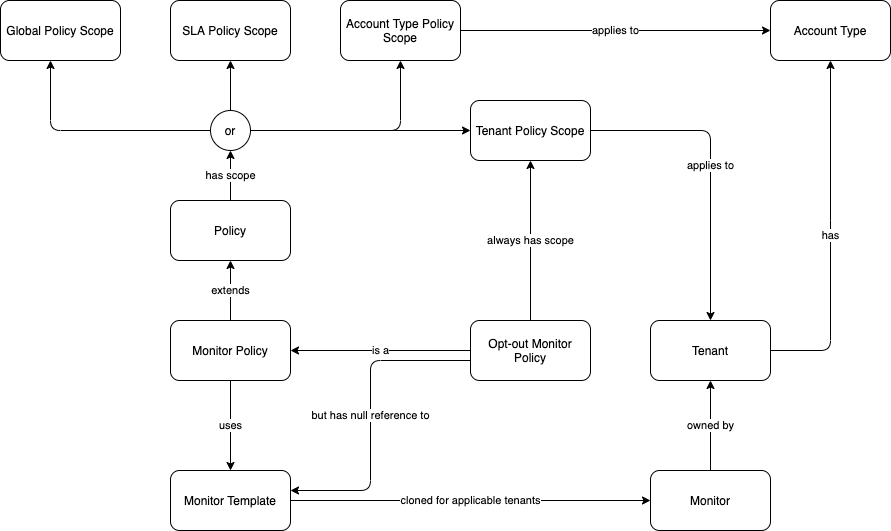

The diagram above was exported from draw.io. Its source (the exported page's mxGraphModel, read from the mxfile embedded in the PNG):
<mxGraphModel dx="1506" dy="1260" grid="1" gridSize="10" guides="1" tooltips="1" connect="1" arrows="1" fold="1" page="0" pageScale="1" pageWidth="850" pageHeight="1100" background="#ffffff" math="0" shadow="0">
  <root>
    <mxCell id="0" />
    <mxCell id="1" parent="0" />
    <mxCell id="7wflUkDqbzJn_BcXKWM5-1" value="Monitor Template" style="whiteSpace=wrap;html=1;rounded=1;" parent="1" vertex="1">
      <mxGeometry x="80" y="310" width="120" height="60" as="geometry" />
    </mxCell>
    <mxCell id="7wflUkDqbzJn_BcXKWM5-8" value="owned by" style="edgeStyle=orthogonalEdgeStyle;orthogonalLoop=1;jettySize=auto;html=1;" parent="1" source="7wflUkDqbzJn_BcXKWM5-2" target="7wflUkDqbzJn_BcXKWM5-7" edge="1">
      <mxGeometry relative="1" as="geometry" />
    </mxCell>
    <mxCell id="7wflUkDqbzJn_BcXKWM5-2" value="Monitor" style="whiteSpace=wrap;html=1;rounded=1;" parent="1" vertex="1">
      <mxGeometry x="560" y="310" width="120" height="60" as="geometry" />
    </mxCell>
    <mxCell id="7wflUkDqbzJn_BcXKWM5-5" value="cloned for applicable tenants" style="edgeStyle=orthogonalEdgeStyle;orthogonalLoop=1;jettySize=auto;html=1;" parent="1" source="7wflUkDqbzJn_BcXKWM5-1" target="7wflUkDqbzJn_BcXKWM5-2" edge="1">
      <mxGeometry relative="1" as="geometry">
        <mxPoint x="310" y="340" as="sourcePoint" />
        <mxPoint x="380" y="340" as="targetPoint" />
      </mxGeometry>
    </mxCell>
    <mxCell id="7wflUkDqbzJn_BcXKWM5-9" value="uses" style="edgeStyle=orthogonalEdgeStyle;orthogonalLoop=1;jettySize=auto;html=1;" parent="1" source="7wflUkDqbzJn_BcXKWM5-6" target="7wflUkDqbzJn_BcXKWM5-1" edge="1">
      <mxGeometry relative="1" as="geometry" />
    </mxCell>
    <mxCell id="7wflUkDqbzJn_BcXKWM5-16" value="extends" style="edgeStyle=orthogonalEdgeStyle;orthogonalLoop=1;jettySize=auto;html=1;" parent="1" source="7wflUkDqbzJn_BcXKWM5-6" target="7wflUkDqbzJn_BcXKWM5-15" edge="1">
      <mxGeometry relative="1" as="geometry" />
    </mxCell>
    <mxCell id="7wflUkDqbzJn_BcXKWM5-6" value="Monitor Policy" style="whiteSpace=wrap;html=1;rounded=1;" parent="1" vertex="1">
      <mxGeometry x="80" y="160" width="120" height="60" as="geometry" />
    </mxCell>
    <mxCell id="7wflUkDqbzJn_BcXKWM5-24" value="has" style="edgeStyle=orthogonalEdgeStyle;orthogonalLoop=1;jettySize=auto;html=1;" parent="1" source="7wflUkDqbzJn_BcXKWM5-7" target="7wflUkDqbzJn_BcXKWM5-12" edge="1">
      <mxGeometry relative="1" as="geometry">
        <mxPoint x="770" y="20" as="targetPoint" />
        <Array as="points">
          <mxPoint x="740" y="190" />
          <mxPoint x="740" y="70" />
        </Array>
      </mxGeometry>
    </mxCell>
    <mxCell id="7wflUkDqbzJn_BcXKWM5-7" value="Tenant" style="whiteSpace=wrap;html=1;rounded=1;" parent="1" vertex="1">
      <mxGeometry x="560" y="160" width="120" height="60" as="geometry" />
    </mxCell>
    <mxCell id="7wflUkDqbzJn_BcXKWM5-12" value="Account Type" style="whiteSpace=wrap;html=1;rounded=1;" parent="1" vertex="1">
      <mxGeometry x="680" y="-160" width="120" height="60" as="geometry" />
    </mxCell>
    <mxCell id="7wflUkDqbzJn_BcXKWM5-27" value="has scope" style="edgeStyle=orthogonalEdgeStyle;orthogonalLoop=1;jettySize=auto;html=1;" parent="1" source="7wflUkDqbzJn_BcXKWM5-15" target="7wflUkDqbzJn_BcXKWM5-26" edge="1">
      <mxGeometry relative="1" as="geometry" />
    </mxCell>
    <mxCell id="7wflUkDqbzJn_BcXKWM5-15" value="Policy" style="whiteSpace=wrap;html=1;rounded=1;" parent="1" vertex="1">
      <mxGeometry x="80" y="40" width="120" height="60" as="geometry" />
    </mxCell>
    <mxCell id="7wflUkDqbzJn_BcXKWM5-18" value="but has null reference to" style="edgeStyle=orthogonalEdgeStyle;orthogonalLoop=1;jettySize=auto;html=1;" parent="1" source="7wflUkDqbzJn_BcXKWM5-17" target="7wflUkDqbzJn_BcXKWM5-1" edge="1">
      <mxGeometry relative="1" as="geometry">
        <Array as="points">
          <mxPoint x="280" y="200" />
          <mxPoint x="280" y="330" />
        </Array>
      </mxGeometry>
    </mxCell>
    <mxCell id="7wflUkDqbzJn_BcXKWM5-20" value="always has scope" style="edgeStyle=orthogonalEdgeStyle;orthogonalLoop=1;jettySize=auto;html=1;" parent="1" source="7wflUkDqbzJn_BcXKWM5-17" target="7wflUkDqbzJn_BcXKWM5-19" edge="1">
      <mxGeometry relative="1" as="geometry" />
    </mxCell>
    <mxCell id="7wflUkDqbzJn_BcXKWM5-32" value="is a" style="edgeStyle=orthogonalEdgeStyle;orthogonalLoop=1;jettySize=auto;html=1;" parent="1" source="7wflUkDqbzJn_BcXKWM5-17" target="7wflUkDqbzJn_BcXKWM5-6" edge="1">
      <mxGeometry relative="1" as="geometry" />
    </mxCell>
    <mxCell id="7wflUkDqbzJn_BcXKWM5-17" value="Opt-out Monitor Policy" style="whiteSpace=wrap;html=1;rounded=1;" parent="1" vertex="1">
      <mxGeometry x="380" y="160" width="120" height="60" as="geometry" />
    </mxCell>
    <mxCell id="7wflUkDqbzJn_BcXKWM5-31" value="applies to" style="edgeStyle=orthogonalEdgeStyle;orthogonalLoop=1;jettySize=auto;html=1;" parent="1" source="7wflUkDqbzJn_BcXKWM5-19" target="7wflUkDqbzJn_BcXKWM5-7" edge="1">
      <mxGeometry relative="1" as="geometry" />
    </mxCell>
    <mxCell id="7wflUkDqbzJn_BcXKWM5-19" value="Tenant Policy Scope" style="whiteSpace=wrap;html=1;rounded=1;" parent="1" vertex="1">
      <mxGeometry x="380" y="-60" width="120" height="60" as="geometry" />
    </mxCell>
    <mxCell id="7wflUkDqbzJn_BcXKWM5-21" value="Global Policy Scope" style="whiteSpace=wrap;html=1;rounded=1;" parent="1" vertex="1">
      <mxGeometry x="-90" y="-160" width="120" height="60" as="geometry" />
    </mxCell>
    <mxCell id="7wflUkDqbzJn_BcXKWM5-25" value="applies to" style="edgeStyle=orthogonalEdgeStyle;orthogonalLoop=1;jettySize=auto;html=1;" parent="1" source="7wflUkDqbzJn_BcXKWM5-22" target="7wflUkDqbzJn_BcXKWM5-12" edge="1">
      <mxGeometry relative="1" as="geometry" />
    </mxCell>
    <mxCell id="7wflUkDqbzJn_BcXKWM5-22" value="Account Type Policy Scope" style="whiteSpace=wrap;html=1;rounded=1;" parent="1" vertex="1">
      <mxGeometry x="250" y="-160" width="120" height="60" as="geometry" />
    </mxCell>
    <mxCell id="7wflUkDqbzJn_BcXKWM5-28" style="edgeStyle=orthogonalEdgeStyle;orthogonalLoop=1;jettySize=auto;html=1;" parent="1" source="7wflUkDqbzJn_BcXKWM5-26" target="7wflUkDqbzJn_BcXKWM5-22" edge="1">
      <mxGeometry relative="1" as="geometry">
        <Array as="points">
          <mxPoint x="310" y="-30" />
        </Array>
      </mxGeometry>
    </mxCell>
    <mxCell id="7wflUkDqbzJn_BcXKWM5-29" style="edgeStyle=orthogonalEdgeStyle;orthogonalLoop=1;jettySize=auto;html=1;" parent="1" source="7wflUkDqbzJn_BcXKWM5-26" target="7wflUkDqbzJn_BcXKWM5-21" edge="1">
      <mxGeometry relative="1" as="geometry">
        <Array as="points">
          <mxPoint x="-40" y="-30" />
        </Array>
      </mxGeometry>
    </mxCell>
    <mxCell id="7wflUkDqbzJn_BcXKWM5-30" style="edgeStyle=orthogonalEdgeStyle;orthogonalLoop=1;jettySize=auto;html=1;" parent="1" source="7wflUkDqbzJn_BcXKWM5-26" target="7wflUkDqbzJn_BcXKWM5-19" edge="1">
      <mxGeometry relative="1" as="geometry">
        <Array as="points">
          <mxPoint x="260" y="-30" />
          <mxPoint x="260" y="-30" />
        </Array>
      </mxGeometry>
    </mxCell>
    <mxCell id="7wflUkDqbzJn_BcXKWM5-26" value="or" style="ellipse;whiteSpace=wrap;html=1;aspect=fixed;rounded=1;" parent="1" vertex="1">
      <mxGeometry x="120" y="-50" width="40" height="40" as="geometry" />
    </mxCell>
    <mxCell id="BLpA3E_bSafBvfhANxjF-1" value="SLA Policy Scope" style="whiteSpace=wrap;html=1;rounded=1;" vertex="1" parent="1">
      <mxGeometry x="80" y="-160" width="120" height="60" as="geometry" />
    </mxCell>
    <mxCell id="BLpA3E_bSafBvfhANxjF-3" style="edgeStyle=orthogonalEdgeStyle;orthogonalLoop=1;jettySize=auto;html=1;" edge="1" parent="1" source="7wflUkDqbzJn_BcXKWM5-26" target="BLpA3E_bSafBvfhANxjF-1">
      <mxGeometry relative="1" as="geometry">
        <mxPoint x="130" y="-20" as="sourcePoint" />
        <mxPoint x="-30" y="-90" as="targetPoint" />
      </mxGeometry>
    </mxCell>
  </root>
</mxGraphModel>